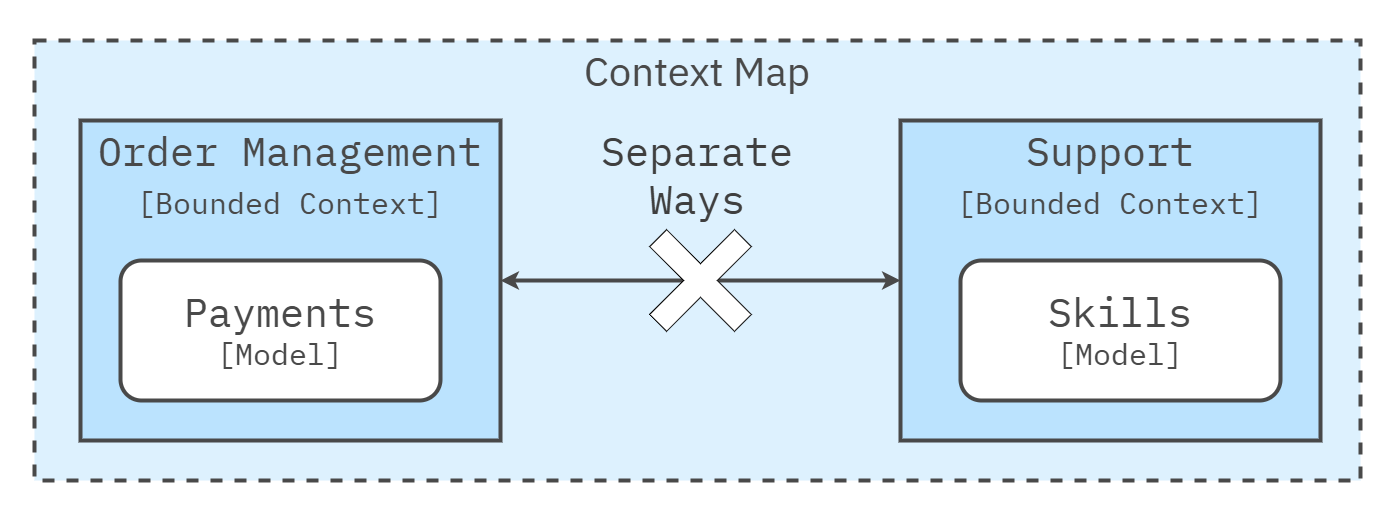

The diagram above was exported from draw.io. Its source (the exported page's mxGraphModel, read from the mxfile embedded in the PNG):
<mxGraphModel dx="3998" dy="2573" grid="1" gridSize="10" guides="1" tooltips="1" connect="1" arrows="1" fold="1" page="1" pageScale="1" pageWidth="1600" pageHeight="840" math="0" shadow="0">
  <root>
    <mxCell id="0" />
    <mxCell id="1" parent="0" />
    <mxCell id="Az0bFYg64EQcbs3Bumrs-12" value="" style="rounded=0;whiteSpace=wrap;html=1;strokeColor=none;strokeWidth=4;align=center;verticalAlign=middle;fontFamily=IBM Plex Sans;fontSource=https%3A%2F%2Ffonts.googleapis.com%2Fcss%3Ffamily%3DIBM%2BPlex%2BSans;fontSize=64;fontColor=#494949;fillColor=none;movable=1;resizable=1;rotatable=1;deletable=1;editable=1;locked=0;connectable=1;" parent="1" vertex="1">
      <mxGeometry x="-360" y="-240" width="1400" height="520" as="geometry" />
    </mxCell>
    <mxCell id="181" value="Context Map" style="rounded=0;whiteSpace=wrap;html=1;fillColor=#DDF1FE;strokeColor=#494949;strokeWidth=4;perimeterSpacing=1;dashed=1;movable=1;resizable=1;rotatable=1;deletable=1;editable=1;locked=0;connectable=1;verticalAlign=top;fontSize=40;fontFamily=IBM Plex Sans;fontSource=https%3A%2F%2Ffonts.googleapis.com%2Fcss%3Ffamily%3DIBM%2BPlex%2BSans;fontColor=#494949;" parent="1" vertex="1">
      <mxGeometry x="-326" y="-200" width="1326" height="440" as="geometry" />
    </mxCell>
    <mxCell id="248" style="edgeStyle=none;html=1;exitX=1;exitY=0.5;exitDx=0;exitDy=0;entryX=0;entryY=0.5;entryDx=0;entryDy=0;strokeWidth=4;startArrow=classic;startFill=1;strokeColor=#494949;fontColor=#494949;" parent="1" source="223" target="242" edge="1">
      <mxGeometry relative="1" as="geometry" />
    </mxCell>
    <mxCell id="223" value="Order Management&lt;div&gt;&lt;font style=&quot;font-size: 30px;&quot;&gt;[Bounded Context]&lt;/font&gt;&lt;/div&gt;" style="rounded=0;whiteSpace=wrap;html=1;fillColor=#bbe3fe;strokeColor=#494949;strokeWidth=4;fontFamily=IBM Plex Mono;fontSource=https%3A%2F%2Ffonts.googleapis.com%2Fcss%3Ffamily%3DIBM%2BPlex%2BMono;fontSize=40;fontColor=#494949;verticalAlign=top;" parent="1" vertex="1">
      <mxGeometry x="-280" y="-120" width="420" height="320" as="geometry" />
    </mxCell>
    <mxCell id="241" value="&lt;span style=&quot;font-size: 40px;&quot;&gt;Payments&lt;/span&gt;&lt;div&gt;&lt;font style=&quot;font-size: 30px;&quot;&gt;[Model]&lt;/font&gt;&lt;/div&gt;" style="rounded=1;whiteSpace=wrap;html=1;fillColor=#FFFFFF;strokeColor=#494949;strokeWidth=4;verticalAlign=middle;labelPosition=center;verticalLabelPosition=middle;align=center;spacing=0;spacingTop=-3;fontFamily=IBM Plex Mono;fontSize=24;fontSource=https%3A%2F%2Ffonts.googleapis.com%2Fcss%3Ffamily%3DIBM%2BPlex%2BMono;fontStyle=0;fontColor=#494949;" parent="1" vertex="1">
      <mxGeometry x="-240" y="20" width="320" height="140" as="geometry" />
    </mxCell>
    <mxCell id="242" value="&lt;div&gt;Support&lt;/div&gt;&lt;div&gt;&lt;font style=&quot;font-size: 30px;&quot;&gt;[Bounded Context]&lt;/font&gt;&lt;/div&gt;" style="rounded=0;whiteSpace=wrap;html=1;fillColor=#bbe3fe;strokeColor=#494949;strokeWidth=4;fontFamily=IBM Plex Mono;fontSource=https%3A%2F%2Ffonts.googleapis.com%2Fcss%3Ffamily%3DIBM%2BPlex%2BMono;fontSize=40;fontColor=#494949;verticalAlign=top;" parent="1" vertex="1">
      <mxGeometry x="540" y="-120" width="420" height="320" as="geometry" />
    </mxCell>
    <mxCell id="244" value="&lt;span style=&quot;font-size: 40px;&quot;&gt;Skills&lt;/span&gt;&lt;div&gt;&lt;font style=&quot;font-size: 30px;&quot;&gt;[Model]&lt;/font&gt;&lt;/div&gt;" style="rounded=1;whiteSpace=wrap;html=1;fillColor=#FFFFFF;strokeColor=#494949;strokeWidth=4;verticalAlign=middle;labelPosition=center;verticalLabelPosition=middle;align=center;spacing=0;spacingTop=-3;fontFamily=IBM Plex Mono;fontSize=24;fontSource=https%3A%2F%2Ffonts.googleapis.com%2Fcss%3Ffamily%3DIBM%2BPlex%2BMono;fontStyle=0;fontColor=#494949;" parent="1" vertex="1">
      <mxGeometry x="600" y="20" width="320" height="140" as="geometry" />
    </mxCell>
    <mxCell id="249" value="" style="shape=cross;whiteSpace=wrap;html=1;rotation=-45;" parent="1" vertex="1">
      <mxGeometry x="280" y="-20" width="120" height="120" as="geometry" />
    </mxCell>
    <mxCell id="251" value="&lt;span style=&quot;color: rgb(63, 63, 63); font-family: &amp;quot;IBM Plex Mono&amp;quot;; font-size: 40px; font-style: normal; font-variant-ligatures: normal; font-variant-caps: normal; font-weight: 400; letter-spacing: normal; orphans: 2; text-indent: 0px; text-transform: none; widows: 2; word-spacing: 0px; -webkit-text-stroke-width: 0px; white-space: normal; text-decoration-thickness: initial; text-decoration-style: initial; text-decoration-color: initial; float: none; display: inline !important;&quot;&gt;Separate&lt;/span&gt;&lt;br style=&quot;forced-color-adjust: none; color: rgb(63, 63, 63); scrollbar-color: rgb(226, 226, 226) rgb(251, 251, 251); font-family: &amp;quot;IBM Plex Mono&amp;quot;; font-size: 40px; font-style: normal; font-variant-ligatures: normal; font-variant-caps: normal; font-weight: 400; letter-spacing: normal; orphans: 2; text-indent: 0px; text-transform: none; widows: 2; word-spacing: 0px; -webkit-text-stroke-width: 0px; white-space: normal; text-decoration-thickness: initial; text-decoration-style: initial; text-decoration-color: initial;&quot;&gt;&lt;span style=&quot;color: rgb(63, 63, 63); font-family: &amp;quot;IBM Plex Mono&amp;quot;; font-size: 40px; font-style: normal; font-variant-ligatures: normal; font-variant-caps: normal; font-weight: 400; letter-spacing: normal; orphans: 2; text-indent: 0px; text-transform: none; widows: 2; word-spacing: 0px; -webkit-text-stroke-width: 0px; white-space: normal; text-decoration-thickness: initial; text-decoration-style: initial; text-decoration-color: initial; float: none; display: inline !important;&quot;&gt;Ways&lt;/span&gt;" style="text;whiteSpace=wrap;html=1;align=center;labelBackgroundColor=none;" parent="1" vertex="1">
      <mxGeometry x="222" y="-120" width="230" height="120" as="geometry" />
    </mxCell>
  </root>
</mxGraphModel>